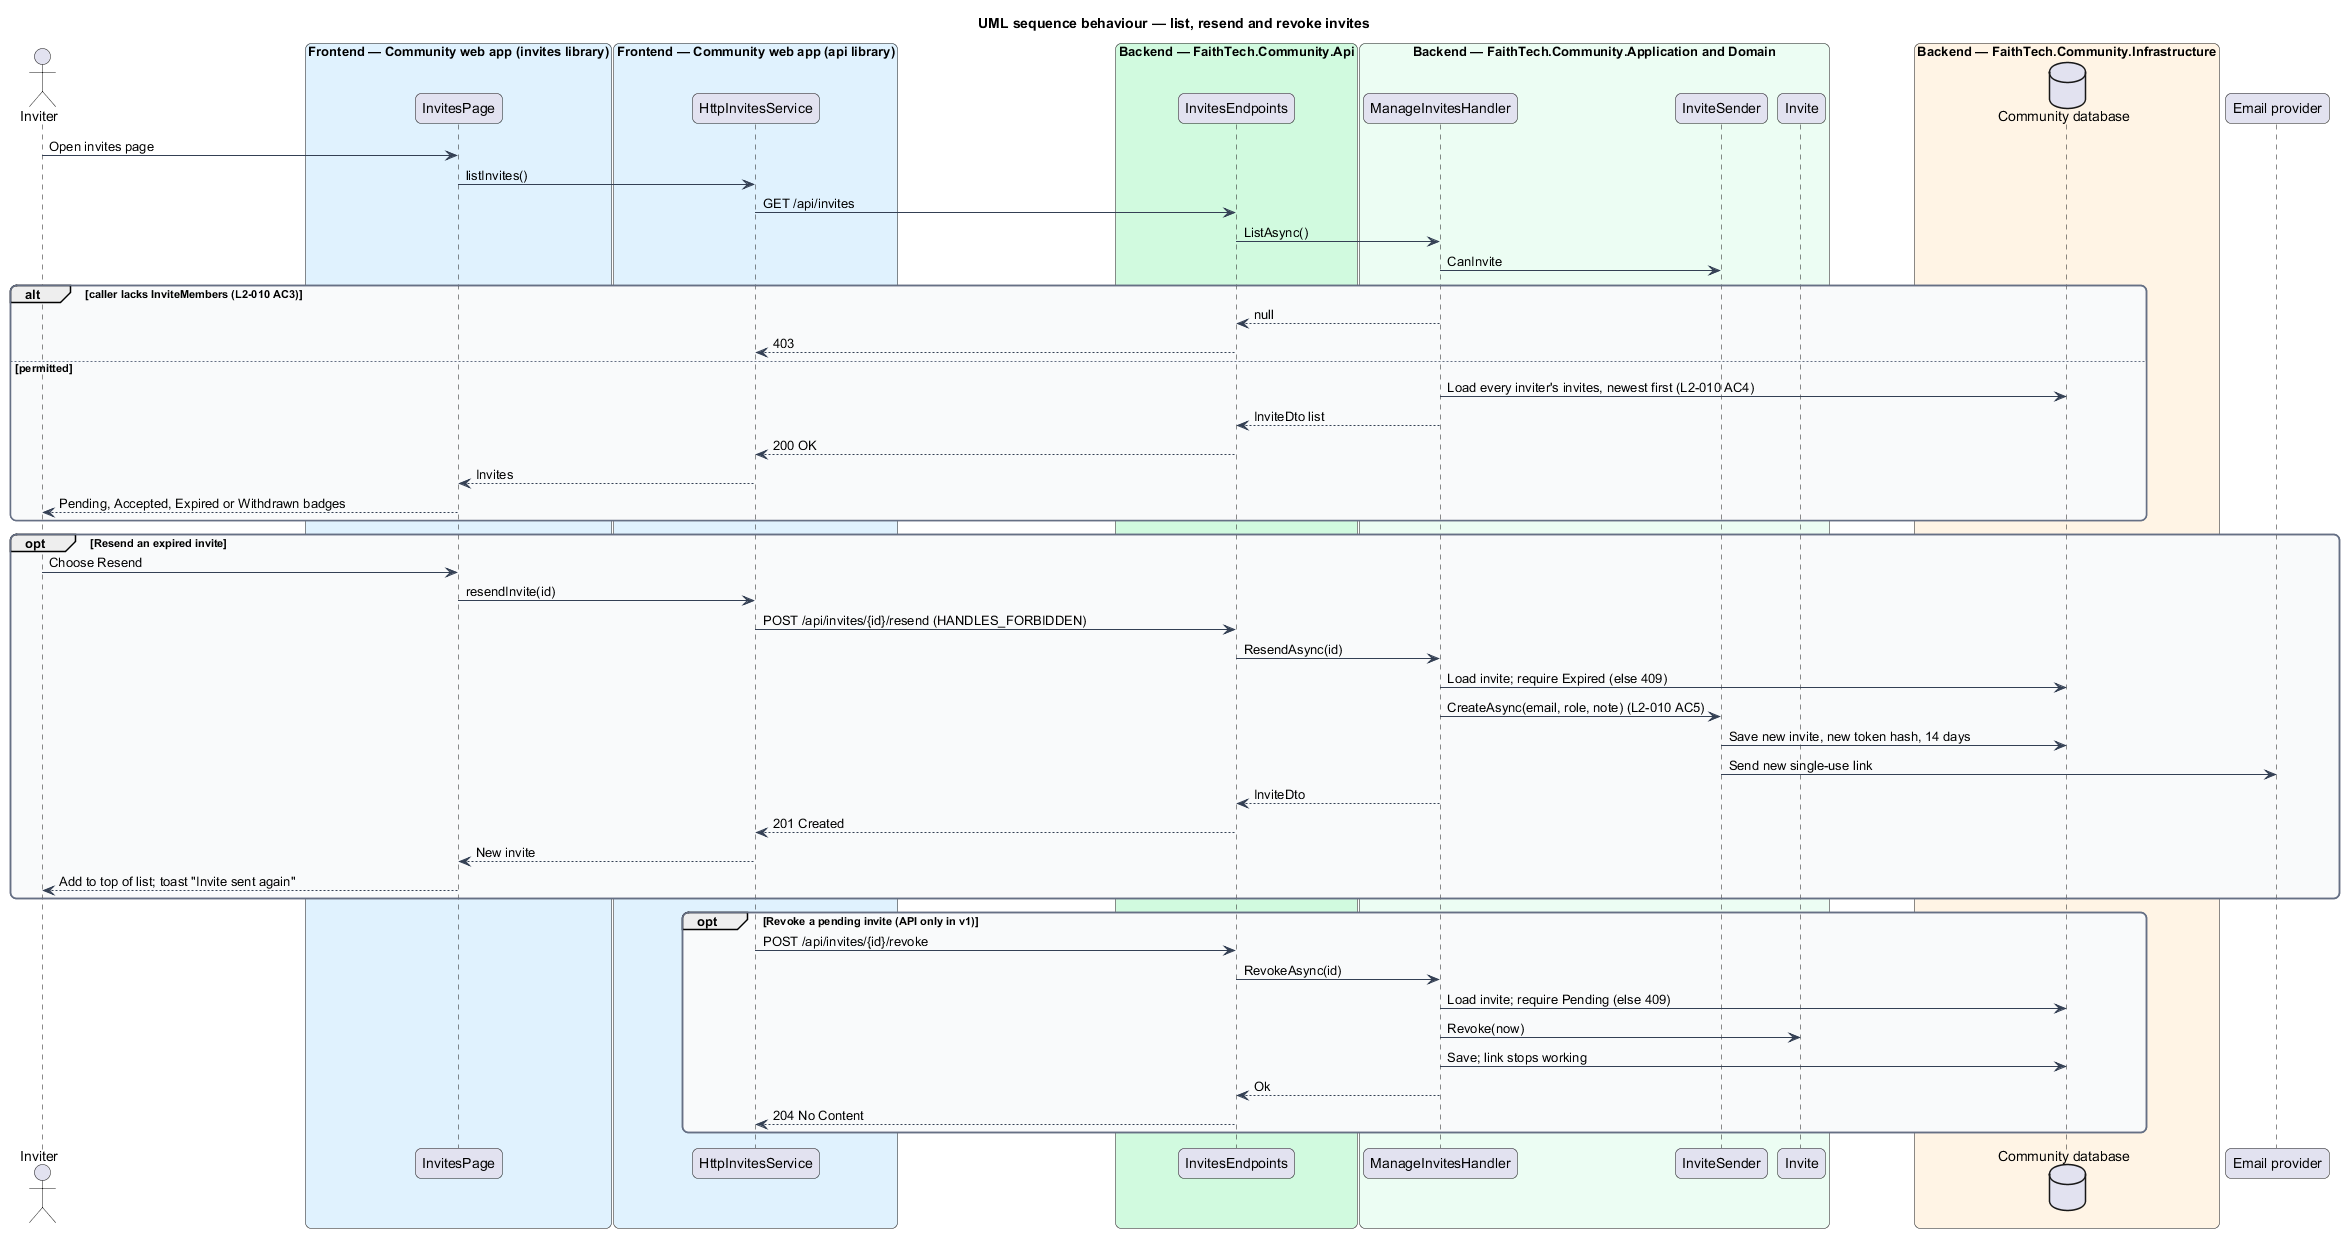

The diagram above was rendered by PlantUML. Its source (embedded in the PNG):
@startuml
title UML sequence behaviour — list, resend and revoke invites
skinparam backgroundColor #FFFFFF
skinparam shadowing false
skinparam roundcorner 12
skinparam defaultFontName Arial
skinparam ArrowColor #344054
skinparam rectangle {
  BorderColor #344054
  FontColor #101828
}
skinparam package {
  BorderColor #667085
  FontColor #101828
  BackgroundColor #F9FAFB
}
actor "Inviter" as actor
box "Frontend — Community web app (invites library)" #E0F2FE
  participant "InvitesPage" as page
end box
box "Frontend — Community web app (api library)" #E0F2FE
  participant "HttpInvitesService" as client
end box
box "Backend — FaithTech.Community.Api" #D1FADF
  participant "InvitesEndpoints" as ep
end box
box "Backend — FaithTech.Community.Application and Domain" #ECFDF3
  participant "ManageInvitesHandler" as h
  participant "InviteSender" as sender
  participant "Invite" as ent
end box
box "Backend — FaithTech.Community.Infrastructure" #FFF4E5
  database "Community database" as db
end box
participant "Email provider" as mail
actor -> page : Open invites page
page -> client : listInvites()
client -> ep : GET /api/invites
ep -> h : ListAsync()
h -> sender : CanInvite
alt caller lacks InviteMembers (L2-010 AC3)
  h --> ep : null
  ep --> client : 403
else permitted
  h -> db : Load every inviter's invites, newest first (L2-010 AC4)
  h --> ep : InviteDto list
  ep --> client : 200 OK
  client --> page : Invites
  page --> actor : Pending, Accepted, Expired or Withdrawn badges
end
opt Resend an expired invite
  actor -> page : Choose Resend
  page -> client : resendInvite(id)
  client -> ep : POST /api/invites/{id}/resend (HANDLES_FORBIDDEN)
  ep -> h : ResendAsync(id)
  h -> db : Load invite; require Expired (else 409)
  h -> sender : CreateAsync(email, role, note) (L2-010 AC5)
  sender -> db : Save new invite, new token hash, 14 days
  sender -> mail : Send new single-use link
  h --> ep : InviteDto
  ep --> client : 201 Created
  client --> page : New invite
  page --> actor : Add to top of list; toast "Invite sent again"
end
opt Revoke a pending invite (API only in v1)
  client -> ep : POST /api/invites/{id}/revoke
  ep -> h : RevokeAsync(id)
  h -> db : Load invite; require Pending (else 409)
  h -> ent : Revoke(now)
  h -> db : Save; link stops working
  h --> ep : Ok
  ep --> client : 204 No Content
end
@enduml